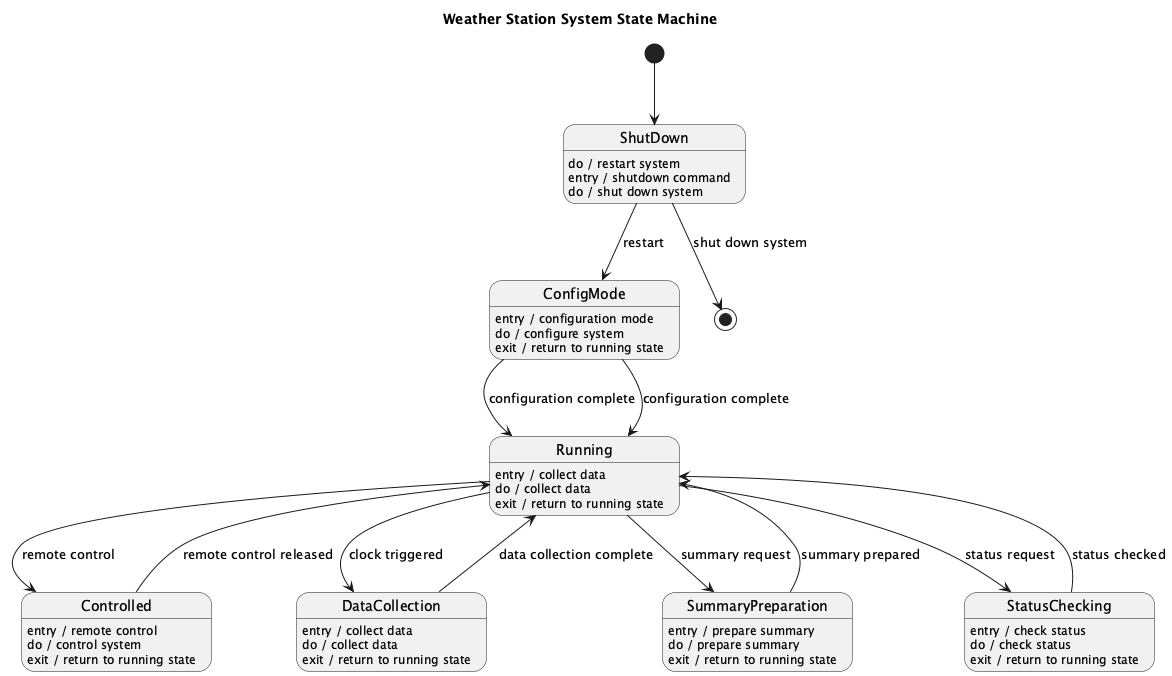

The diagram above was rendered by PlantUML. Its source (embedded in the PNG):
@startuml
title Weather Station System State Machine

[*] --> ShutDown
state ShutDown
ShutDown : do / restart system

state ConfigMode
ConfigMode : entry / configuration mode
ConfigMode : do / configure system
ConfigMode : exit / return to running state

state Running
Running : entry / collect data
Running : do / collect data
Running : exit / return to running state

state Controlled
Controlled : entry / remote control
Controlled : do / control system
Controlled : exit / return to running state

state ShutDown
ShutDown : entry / shutdown command
ShutDown : do / shut down system

state DataCollection
DataCollection : entry / collect data
DataCollection : do / collect data
DataCollection : exit / return to running state

state SummaryPreparation
SummaryPreparation : entry / prepare summary
SummaryPreparation : do / prepare summary
SummaryPreparation : exit / return to running state

state StatusChecking
StatusChecking : entry / check status
StatusChecking : do / check status
StatusChecking : exit / return to running state

ShutDown --> ConfigMode : restart
ConfigMode --> Running : configuration complete
Running --> DataCollection : clock triggered
DataCollection --> Running : data collection complete
Running --> SummaryPreparation : summary request
SummaryPreparation --> Running : summary prepared
Running --> StatusChecking : status request
StatusChecking --> Running : status checked
Running --> Controlled : remote control
Controlled --> Running : remote control released
ConfigMode --> Running : configuration complete
ShutDown --> [*] : shut down system
@enduml